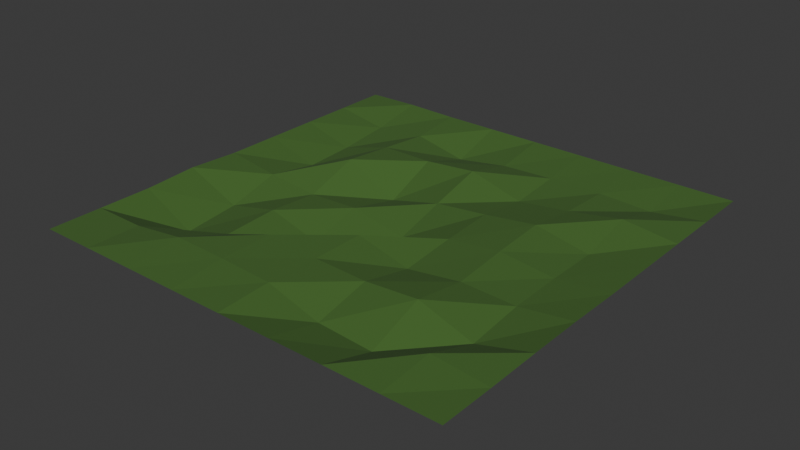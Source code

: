 # Source: relief.blend  (saved by Blender 4.4.30; exported with 4.5.12 LTS)
import bpy
from mathutils import Matrix  # noqa: F401  (used for matrix-valued properties, if any)

bpy.ops.wm.read_factory_settings(use_empty=True)
scene = bpy.context.scene
scene.name = 'Scene'

# ---- materials (node trees are filled in below, after node groups)
mat_relief = bpy.data.materials.new('relief')
mat_relief.alpha_threshold = 0.0
mat_relief.roughness = 0.5
mat_relief.line_color = (0.0, 0.0, 0.0, 1.0)

# ---- material node trees
mat_relief.use_nodes = True; mat_relief.node_tree.nodes.clear()
_N = mat_relief.node_tree.nodes; _L = mat_relief.node_tree.links
n0 = _N.new('ShaderNodeOutputMaterial'); n0.name = 'Material Output'; n0.location = (300, 300)
n1 = _N.new('ShaderNodeBsdfPrincipled'); n1.name = 'Principled BSDF'; n1.location = (10, 300)
n1.inputs[0].default_value = (0.05686, 0.1364, 0.02528, 1.0)
n1.inputs[2].default_value = 1.0
n1.inputs[3].default_value = 1.45
_L.new(n1.outputs[0], n0.inputs[0])
n0.is_active_output = True

# ---- world
world_world = bpy.data.worlds.new('World'); scene.world = world_world
world_world.use_nodes = True; world_world.node_tree.nodes.clear()
_N = world_world.node_tree.nodes; _L = world_world.node_tree.links
n0 = _N.new('ShaderNodeOutputWorld'); n0.name = 'World Output'; n0.location = (300, 300)
n1 = _N.new('ShaderNodeBackground'); n1.name = 'Background'; n1.location = (10, 300)
n1.inputs[0].default_value = (0.05088, 0.05088, 0.05088, 1.0)
_L.new(n1.outputs[0], n0.inputs[0])
n0.is_active_output = True
world_world.color = (0.05088, 0.05088, 0.05088)
world_world.sun_shadow_jitter_overblur = 0.0

# ---- meshes
me_relief = bpy.data.meshes.new('relief')
me_relief.from_pydata([(-10.0, -10.0, 0.0), (10.0, -10.0, 0.0), (-10.0, 10.0, 0.0), (10.0, 10.0, 0.0), (0.0, -10.0, 0.0), (0.0, 10.0, 0.0), (-10.0, 0.0, 0.0), (10.0, 0.0, 0.0), (0.1589, -0.07187, -0.9791), (-5.0, 10.0, 0.0), (-5.0, -10.0, 0.0), (-5.026, 0.05279, -0.6302), (5.0, -10.0, 0.0), (5.0, 10.0, 0.0), (5.018, 0.003745, 0.0212), (10.0, 5.0, 0.0), (0.007534, 5.003, 0.2283), (-10.0, 5.0, 0.0), (-5.0, 5.0, 0.0), (4.999, 5.01, -0.1581), (-10.0, -5.0, 0.0), (10.0, -4.999, 0.03374), (0.004475, -5.013, 0.07171), (-4.934, -5.046, -0.5199), (5.003, -5.0, 0.172), (-10.0, -7.5, 0.0), (7.5, -10.0, 0.0), (10.0, 7.5, 0.0), (-7.501, 10.0, 0.04338), (-2.5, -10.0, 0.0), (2.5, 10.0, 0.0), (0.01156, 7.502, -0.3739), (-10.0, 2.5, 0.0), (10.0, -2.5, 0.03995), (0.007628, -2.526, 0.07599), (-7.485, 0.002307, -0.3568), (2.536, -0.006332, -0.2731), (-2.5, 10.0, 0.0), (-7.5, -10.0, 0.0), (-2.496, -0.04558, -0.4561), (-4.953, -2.471, -0.4081), (-4.987, 7.507, -0.2215), (2.5, -10.0, 0.0), (7.5, 10.0, 0.0), (7.523, 0.02209, -0.265), (5.017, -2.493, -0.2233), (5.015, 7.514, -0.2538), (10.0, 2.5, 0.0), (0.002969, 2.519, -0.4295), (-10.0, 7.5, 0.0), (-4.985, 2.5, 0.2428), (5.005, 2.499, 0.1885), (2.487, 5.057, -0.5046), (-7.485, 4.967, -0.6782), (-2.5, 5.0, 0.0), (7.514, 4.99, 0.2853), (-10.0, -2.5, 0.1281), (10.0, -7.5, 0.0), (-0.002782, -7.505, 0.1241), (-5.0, -7.5, 0.3012), (4.988, -7.502, -0.778), (2.492, -5.0, -0.01796), (-7.469, -5.016, -1.253), (7.509, -5.042, -0.6344), (-2.503, -5.004, 0.2495), (-2.496, -7.514, 0.2492), (7.504, -7.503, 0.2324), (-7.495, -7.527, 5.217e-05), (2.463, -7.495, -0.6262), (7.51, 2.49, -0.2865), (-2.506, 2.542, -1.05), (-7.495, 2.562, -0.7793), (2.498, 2.521, -0.1604), (2.5, 7.522, -0.2835), (2.505, -2.547, -0.5539), (-7.501, 7.494, -0.433), (-7.465, -2.44, -0.9972), (7.524, -2.477, -0.3182), (-2.488, -2.498, -1.074), (-2.48, 7.48, -0.7417), (7.479, 7.49, -0.3449)], [], [(80, 27, 3, 43), (79, 31, 5, 37), (78, 34, 8, 39), (77, 33, 7, 44), (76, 40, 11, 35), (75, 41, 9, 28), (74, 45, 14, 36), (73, 46, 13, 30), (72, 51, 19, 52), (71, 50, 18, 53), (70, 48, 16, 54), (69, 47, 15, 55), (68, 60, 24, 61), (67, 59, 23, 62), (66, 57, 21, 63), (65, 58, 22, 64), (59, 65, 64, 23), (10, 29, 65, 59), (29, 4, 58, 65), (60, 66, 63, 24), (12, 26, 66, 60), (26, 1, 57, 66), (25, 67, 62, 20), (0, 38, 67, 25), (38, 10, 59, 67), (58, 68, 61, 22), (4, 42, 68, 58), (42, 12, 60, 68), (51, 69, 55, 19), (14, 44, 69, 51), (44, 7, 47, 69), (50, 70, 54, 18), (11, 39, 70, 50), (39, 8, 48, 70), (32, 71, 53, 17), (6, 35, 71, 32), (35, 11, 50, 71), (48, 72, 52, 16), (8, 36, 72, 48), (36, 14, 51, 72), (31, 73, 30, 5), (16, 52, 73, 31), (52, 19, 46, 73), (34, 74, 36, 8), (22, 61, 74, 34), (61, 24, 45, 74), (49, 75, 28, 2), (17, 53, 75, 49), (53, 18, 41, 75), (56, 76, 35, 6), (20, 62, 76, 56), (62, 23, 40, 76), (45, 77, 44, 14), (24, 63, 77, 45), (63, 21, 33, 77), (40, 78, 39, 11), (23, 64, 78, 40), (64, 22, 34, 78), (41, 79, 37, 9), (18, 54, 79, 41), (54, 16, 31, 79), (46, 80, 43, 13), (19, 55, 80, 46), (55, 15, 27, 80)])
_uv = me_relief.uv_layers.new(name='UVMap')
_uv.uv.foreach_set('vector', [0.875, 0.875, 1.0, 0.875, 1.0, 1.0, 0.875, 1.0, 0.375, 0.875, 0.5, 0.875, 0.5, 1.0, 0.375, 1.0, 0.375, 0.375, 0.5, 0.375, 0.5, 0.5, 0.375, 0.5, 0.875, 0.375, 1.0, 0.375, 1.0, 0.5, 0.875, 0.5, 0.125, 0.375, 0.25, 0.375, 0.25, 0.5, 0.125, 0.5, 0.125, 0.875, 0.25, 0.875, 0.25, 1.0, 0.125, 1.0, 0.625, 0.375, 0.75, 0.375, 0.75, 0.5, 0.625, 0.5, 0.625, 0.875, 0.75, 0.875, 0.75, 1.0, 0.625, 1.0, 0.625, 0.625, 0.75, 0.625, 0.75, 0.75, 0.625, 0.75, 0.125, 0.625, 0.25, 0.625, 0.25, 0.75, 0.125, 0.75, 0.375, 0.625, 0.5, 0.625, 0.5, 0.75, 0.375, 0.75, 0.875, 0.625, 1.0, 0.625, 1.0, 0.75, 0.875, 0.75, 0.625, 0.125, 0.75, 0.125, 0.75, 0.25, 0.625, 0.25, 0.125, 0.125, 0.25, 0.125, 0.25, 0.25, 0.125, 0.25, 0.875, 0.125, 1.0, 0.125, 1.0, 0.25, 0.875, 0.25, 0.375, 0.125, 0.5, 0.125, 0.5, 0.25, 0.375, 0.25, 0.25, 0.125, 0.375, 0.125, 0.375, 0.25, 0.25, 0.25, 0.25, 0.0, 0.375, 0.0, 0.375, 0.125, 0.25, 0.125, 0.375, 0.0, 0.5, 0.0, 0.5, 0.125, 0.375, 0.125, 0.75, 0.125, 0.875, 0.125, 0.875, 0.25, 0.75, 0.25, 0.75, 0.0, 0.875, 0.0, 0.875, 0.125, 0.75, 0.125, 0.875, 0.0, 1.0, 0.0, 1.0, 0.125, 0.875, 0.125, 0.0, 0.125, 0.125, 0.125, 0.125, 0.25, 0.0, 0.25, 0.0, 0.0, 0.125, 0.0, 0.125, 0.125, 0.0, 0.125, 0.125, 0.0, 0.25, 0.0, 0.25, 0.125, 0.125, 0.125, 0.5, 0.125, 0.625, 0.125, 0.625, 0.25, 0.5, 0.25, 0.5, 0.0, 0.625, 0.0, 0.625, 0.125, 0.5, 0.125, 0.625, 0.0, 0.75, 0.0, 0.75, 0.125, 0.625, 0.125, 0.75, 0.625, 0.875, 0.625, 0.875, 0.75, 0.75, 0.75, 0.75, 0.5, 0.875, 0.5, 0.875, 0.625, 0.75, 0.625, 0.875, 0.5, 1.0, 0.5, 1.0, 0.625, 0.875, 0.625, 0.25, 0.625, 0.375, 0.625, 0.375, 0.75, 0.25, 0.75, 0.25, 0.5, 0.375, 0.5, 0.375, 0.625, 0.25, 0.625, 0.375, 0.5, 0.5, 0.5, 0.5, 0.625, 0.375, 0.625, 0.0, 0.625, 0.125, 0.625, 0.125, 0.75, 0.0, 0.75, 0.0, 0.5, 0.125, 0.5, 0.125, 0.625, 0.0, 0.625, 0.125, 0.5, 0.25, 0.5, 0.25, 0.625, 0.125, 0.625, 0.5, 0.625, 0.625, 0.625, 0.625, 0.75, 0.5, 0.75, 0.5, 0.5, 0.625, 0.5, 0.625, 0.625, 0.5, 0.625, 0.625, 0.5, 0.75, 0.5, 0.75, 0.625, 0.625, 0.625, 0.5, 0.875, 0.625, 0.875, 0.625, 1.0, 0.5, 1.0, 0.5, 0.75, 0.625, 0.75, 0.625, 0.875, 0.5, 0.875, 0.625, 0.75, 0.75, 0.75, 0.75, 0.875, 0.625, 0.875, 0.5, 0.375, 0.625, 0.375, 0.625, 0.5, 0.5, 0.5, 0.5, 0.25, 0.625, 0.25, 0.625, 0.375, 0.5, 0.375, 0.625, 0.25, 0.75, 0.25, 0.75, 0.375, 0.625, 0.375, 0.0, 0.875, 0.125, 0.875, 0.125, 1.0, 0.0, 1.0, 0.0, 0.75, 0.125, 0.75, 0.125, 0.875, 0.0, 0.875, 0.125, 0.75, 0.25, 0.75, 0.25, 0.875, 0.125, 0.875, 0.0, 0.375, 0.125, 0.375, 0.125, 0.5, 0.0, 0.5, 0.0, 0.25, 0.125, 0.25, 0.125, 0.375, 0.0, 0.375, 0.125, 0.25, 0.25, 0.25, 0.25, 0.375, 0.125, 0.375, 0.75, 0.375, 0.875, 0.375, 0.875, 0.5, 0.75, 0.5, 0.75, 0.25, 0.875, 0.25, 0.875, 0.375, 0.75, 0.375, 0.875, 0.25, 1.0, 0.25, 1.0, 0.375, 0.875, 0.375, 0.25, 0.375, 0.375, 0.375, 0.375, 0.5, 0.25, 0.5, 0.25, 0.25, 0.375, 0.25, 0.375, 0.375, 0.25, 0.375, 0.375, 0.25, 0.5, 0.25, 0.5, 0.375, 0.375, 0.375, 0.25, 0.875, 0.375, 0.875, 0.375, 1.0, 0.25, 1.0, 0.25, 0.75, 0.375, 0.75, 0.375, 0.875, 0.25, 0.875, 0.375, 0.75, 0.5, 0.75, 0.5, 0.875, 0.375, 0.875, 0.75, 0.875, 0.875, 0.875, 0.875, 1.0, 0.75, 1.0, 0.75, 0.75, 0.875, 0.75, 0.875, 0.875, 0.75, 0.875, 0.875, 0.75, 1.0, 0.75, 1.0, 0.875, 0.875, 0.875])
me_relief.materials.append(mat_relief)
me_relief.update()

# ---- objects
ob_relief = bpy.data.objects.new('relief', me_relief)

# ---- transforms, parenting, visibility, modifiers, constraints
ob_relief.location = (0.0, 0.0, 0.0)

# ---- collection membership
scene.collection.objects.link(ob_relief)

# ---- scene / render settings (as saved in the file)
scene.frame_start = 1; scene.frame_end = 250; scene.frame_set(1)
scene.render.engine = 'BLENDER_EEVEE_NEXT'
bpy.context.view_layer.update()

# ---- added for rendering (the .blend has no active camera and no usable light): camera, sun
cam_auto = bpy.data.cameras.new('AutoCamera')
cam_auto.lens = 50.0
cam_auto.sensor_width = 36.0
cam_auto.clip_end = 1000.0
ob_auto_camera = bpy.data.objects.new('AutoCamera', cam_auto)
scene.collection.objects.link(ob_auto_camera)
ob_auto_camera.location = (26.2113, -31.4521, 20.4925)
ob_auto_camera.rotation_euler = (1.09748, -7.21219e-08, 0.694738)
scene.camera = ob_auto_camera
light_auto_sun = bpy.data.lights.new('AutoSun', 'SUN')
light_auto_sun.energy = 3.0
light_auto_sun.angle = 0.0523599
ob_auto_sun = bpy.data.objects.new('AutoSun', light_auto_sun)
scene.collection.objects.link(ob_auto_sun)
ob_auto_sun.rotation_euler = (0.872665, 0.174533, 0.523599)
bpy.context.view_layer.update()
